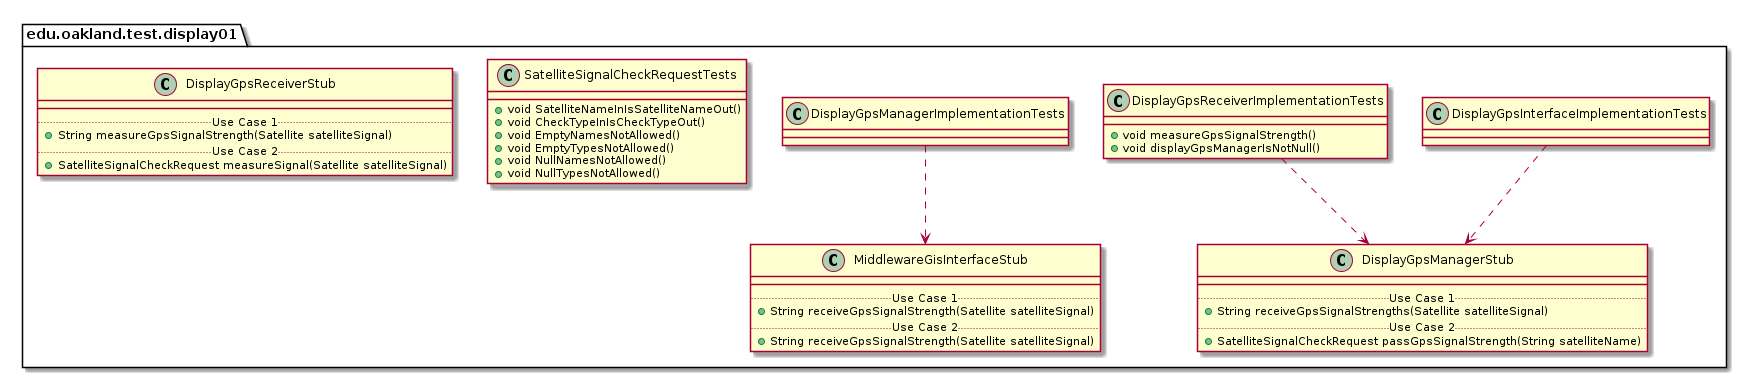

The diagram above was rendered by PlantUML. Its source (embedded in the PNG):
@startuml Display01TestPackage_InternalDependencies

package edu.oakland.test.display01 {
    
}


package edu.oakland.test.display01 {
    class DisplayGpsInterfaceImplementationTests {

    }
}



package edu.oakland.test.display01 {
    class DisplayGpsManagerStub {
        __
        .. Use Case 1 ..
        + String receiveGpsSignalStrengths(Satellite satelliteSignal)
        .. Use Case 2 ..
        + SatelliteSignalCheckRequest passGpsSignalStrength(String satelliteName)
    }
}

DisplayGpsInterfaceImplementationTests ..> DisplayGpsManagerStub

package edu.oakland.test.display01 {
    class DisplayGpsReceiverImplementationTests {
        + void measureGpsSignalStrength()
        + void displayGpsManagerIsNotNull()
    }
}


DisplayGpsReceiverImplementationTests ..> DisplayGpsManagerStub

package edu.oakland.test.display01 {
    class DisplayGpsManagerImplementationTests {

    }
}



package edu.oakland.test.display01 {
    class MiddlewareGisInterfaceStub {
        __
        .. Use Case 1 ..
        + String receiveGpsSignalStrength(Satellite satelliteSignal)
        .. Use Case 2 ..
        + String receiveGpsSignalStrength(Satellite satelliteSignal)
    }
}

DisplayGpsManagerImplementationTests ..> MiddlewareGisInterfaceStub

package edu.oakland.test.display01 {
  class SatelliteSignalCheckRequestTests {
    + void SatelliteNameInIsSatelliteNameOut()
    + void CheckTypeInIsCheckTypeOut()
    + void EmptyNamesNotAllowed()
    + void EmptyTypesNotAllowed()
    + void NullNamesNotAllowed()
    + void NullTypesNotAllowed()
  }
}


package edu.oakland.test.display01 {
    class DisplayGpsReceiverStub {
        __
        .. Use Case 1 ..
        + String measureGpsSignalStrength(Satellite satelliteSignal)
        .. Use Case 2 ..
        + SatelliteSignalCheckRequest measureSignal(Satellite satelliteSignal)
    }
}


@enduml